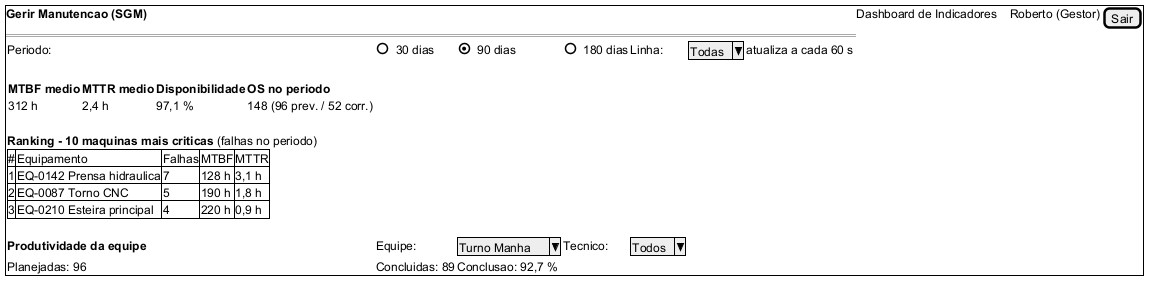

The diagram above was rendered by PlantUML. Its source (embedded in the PNG):
@startsalt P06_dashboard
{+
  <b>Gerir Manutencao (SGM)</b> | Dashboard de Indicadores | . | . | Roberto (Gestor) | [Sair]
  ==
  {
    Periodo: | ( ) 30 dias | (X) 90 dias | ( ) 180 dias | Linha: | ^Todas^ | atualiza a cada 60 s
    .
    { <b>MTBF medio</b> | <b>MTTR medio</b> | <b>Disponibilidade</b> | <b>OS no periodo</b>
      312 h            | 2,4 h            | 97,1 %                | 148 (96 prev. / 52 corr.) }
    .
    <b>Ranking - 10 maquinas mais criticas</b> (falhas no periodo)
    {#
      #  | Equipamento                  | Falhas | MTBF   | MTTR
      1  | EQ-0142 Prensa hidraulica    | 7      | 128 h  | 3,1 h
      2  | EQ-0087 Torno CNC            | 5      | 190 h  | 1,8 h
      3  | EQ-0210 Esteira principal    | 4      | 220 h  | 0,9 h
    }
    .
    <b>Produtividade da equipe</b> | Equipe: | ^Turno Manha^ | Tecnico: | ^Todos^
    Planejadas: 96 | Concluidas: 89 | Conclusao: 92,7 %
  }
}
@endsalt